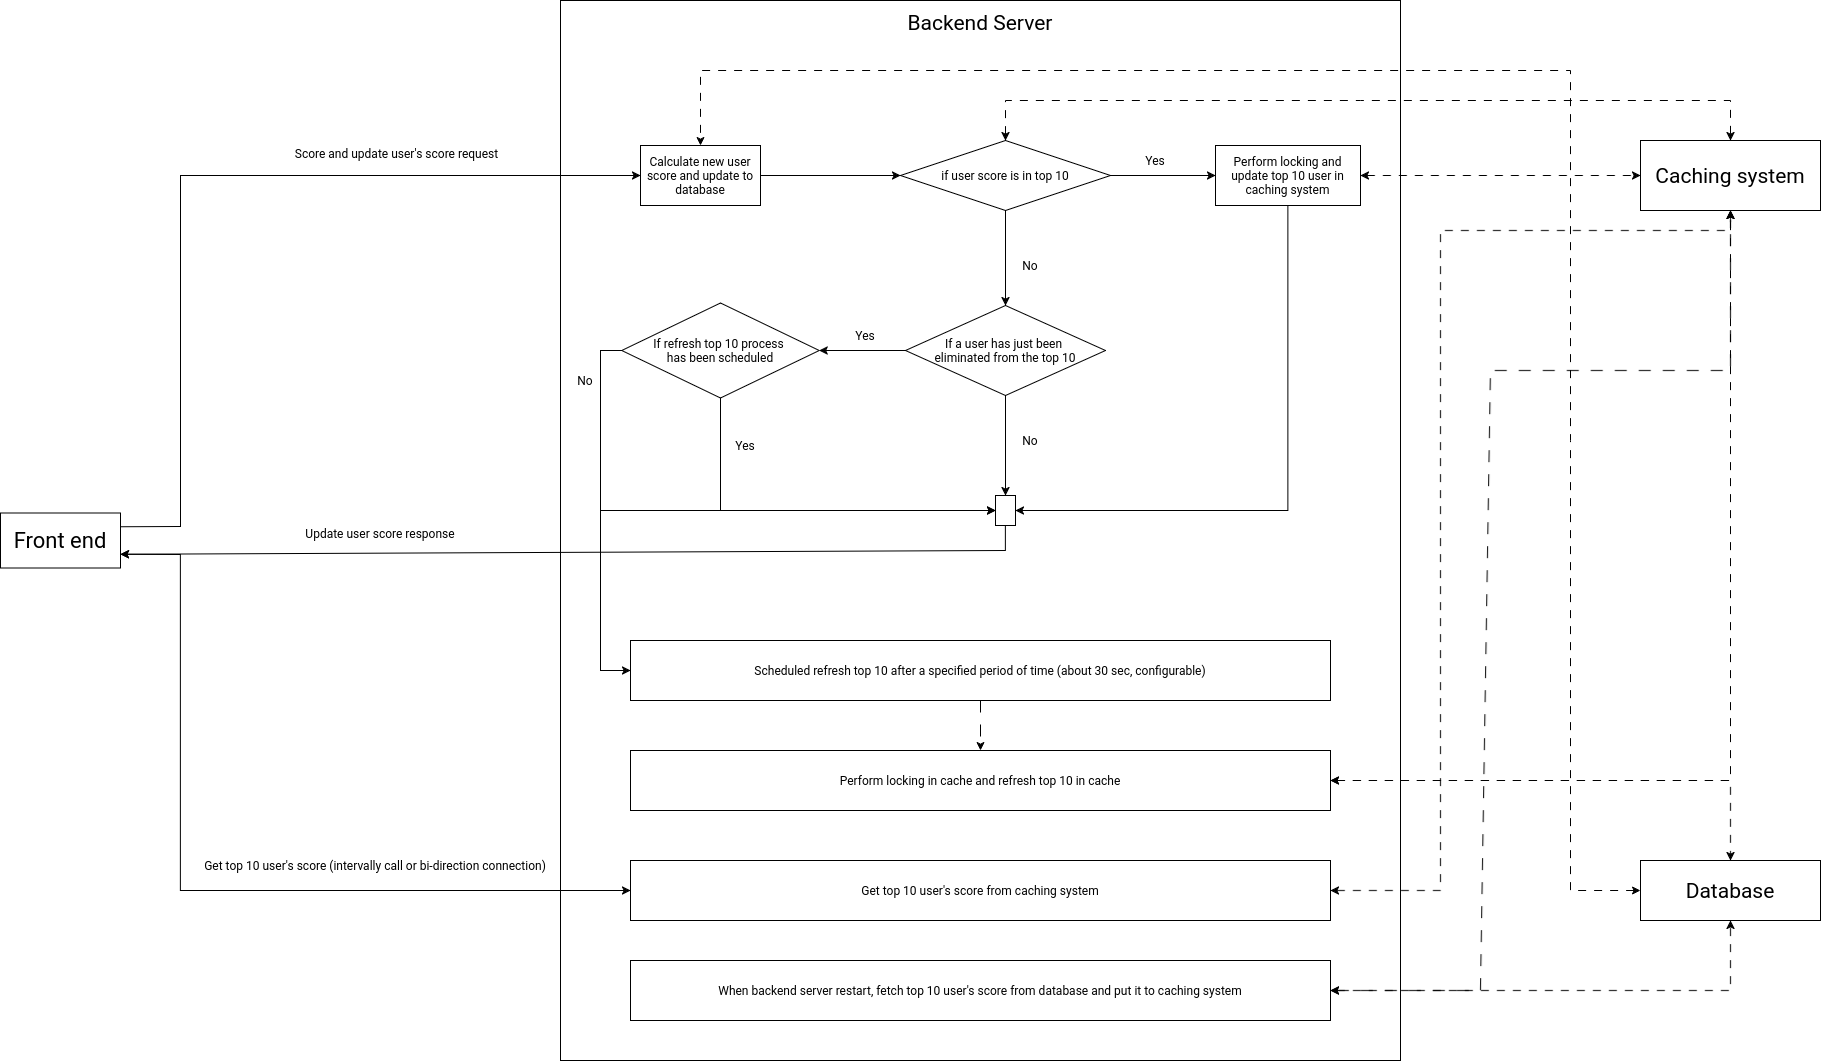

The diagram above was exported from draw.io. Its source (the exported page's mxGraphModel, read from the mxfile embedded in the PNG):
<mxGraphModel dx="2284" dy="1872" grid="1" gridSize="10" guides="1" tooltips="1" connect="1" arrows="1" fold="1" page="1" pageScale="1" pageWidth="850" pageHeight="1100" math="0" shadow="0">
  <root>
    <mxCell id="0" />
    <mxCell id="1" parent="0" />
    <mxCell id="xrZu9t3FzmwMLdEx_WaY-5" value="" style="rounded=0;whiteSpace=wrap;html=1;" parent="1" vertex="1">
      <mxGeometry x="-30" y="-190" width="840" height="1060" as="geometry" />
    </mxCell>
    <mxCell id="xrZu9t3FzmwMLdEx_WaY-8" value="&lt;div&gt;Backend Server&lt;/div&gt;&lt;div&gt;&lt;br&gt;&lt;/div&gt;" style="text;html=1;align=center;verticalAlign=middle;whiteSpace=wrap;rounded=0;fontSize=21;" parent="1" vertex="1">
      <mxGeometry x="295" y="-170" width="190" height="30" as="geometry" />
    </mxCell>
    <mxCell id="xrZu9t3FzmwMLdEx_WaY-15" value="" style="edgeStyle=orthogonalEdgeStyle;rounded=0;orthogonalLoop=1;jettySize=auto;html=1;" parent="1" source="xrZu9t3FzmwMLdEx_WaY-10" target="xrZu9t3FzmwMLdEx_WaY-14" edge="1">
      <mxGeometry relative="1" as="geometry" />
    </mxCell>
    <mxCell id="xrZu9t3FzmwMLdEx_WaY-22" value="" style="edgeStyle=orthogonalEdgeStyle;rounded=0;orthogonalLoop=1;jettySize=auto;html=1;" parent="1" source="xrZu9t3FzmwMLdEx_WaY-10" target="grz7Qo8GMp1eSNPeXTnQ-4" edge="1">
      <mxGeometry relative="1" as="geometry">
        <mxPoint x="250" y="140" as="targetPoint" />
        <mxPoint x="250" as="sourcePoint" />
        <Array as="points" />
      </mxGeometry>
    </mxCell>
    <mxCell id="xrZu9t3FzmwMLdEx_WaY-10" value="if user score is in top 10 " style="rhombus;whiteSpace=wrap;html=1;" parent="1" vertex="1">
      <mxGeometry x="310" y="-50" width="210" height="70" as="geometry" />
    </mxCell>
    <mxCell id="xrZu9t3FzmwMLdEx_WaY-12" value="" style="endArrow=classic;html=1;rounded=0;entryX=0;entryY=0.5;entryDx=0;entryDy=0;exitX=1;exitY=0.25;exitDx=0;exitDy=0;" parent="1" source="xrZu9t3FzmwMLdEx_WaY-25" target="grz7Qo8GMp1eSNPeXTnQ-1" edge="1">
      <mxGeometry width="50" height="50" relative="1" as="geometry">
        <mxPoint x="-650" y="375" as="sourcePoint" />
        <mxPoint x="-150" y="130" as="targetPoint" />
        <Array as="points">
          <mxPoint x="-410" y="336" />
          <mxPoint x="-410" y="-15" />
        </Array>
      </mxGeometry>
    </mxCell>
    <mxCell id="xrZu9t3FzmwMLdEx_WaY-13" value="&lt;div&gt;&amp;nbsp;Score and update user's score request&lt;/div&gt;&lt;div&gt;&lt;br&gt;&lt;/div&gt;" style="text;html=1;align=center;verticalAlign=middle;whiteSpace=wrap;rounded=0;rotation=0;" parent="1" vertex="1">
      <mxGeometry x="-410" y="-45" width="430" height="30" as="geometry" />
    </mxCell>
    <mxCell id="xrZu9t3FzmwMLdEx_WaY-18" value="" style="edgeStyle=orthogonalEdgeStyle;rounded=0;orthogonalLoop=1;jettySize=auto;html=1;" parent="1" source="xrZu9t3FzmwMLdEx_WaY-14" target="xrZu9t3FzmwMLdEx_WaY-17" edge="1">
      <mxGeometry relative="1" as="geometry">
        <Array as="points">
          <mxPoint x="698" y="320" />
        </Array>
      </mxGeometry>
    </mxCell>
    <mxCell id="xrZu9t3FzmwMLdEx_WaY-14" value="Perform locking and update top 10 user in caching system" style="whiteSpace=wrap;html=1;" parent="1" vertex="1">
      <mxGeometry x="625" y="-45" width="145" height="60" as="geometry" />
    </mxCell>
    <mxCell id="xrZu9t3FzmwMLdEx_WaY-16" value="Yes" style="text;html=1;align=center;verticalAlign=middle;whiteSpace=wrap;rounded=0;" parent="1" vertex="1">
      <mxGeometry x="510" y="-45" width="110" height="30" as="geometry" />
    </mxCell>
    <mxCell id="xrZu9t3FzmwMLdEx_WaY-17" value="" style="whiteSpace=wrap;html=1;" parent="1" vertex="1">
      <mxGeometry x="405" y="305" width="20" height="30" as="geometry" />
    </mxCell>
    <mxCell id="xrZu9t3FzmwMLdEx_WaY-19" value="" style="endArrow=classic;html=1;rounded=0;entryX=1;entryY=0.75;entryDx=0;entryDy=0;exitX=0.5;exitY=1;exitDx=0;exitDy=0;" parent="1" source="xrZu9t3FzmwMLdEx_WaY-17" target="xrZu9t3FzmwMLdEx_WaY-25" edge="1">
      <mxGeometry width="50" height="50" relative="1" as="geometry">
        <mxPoint x="-105" y="335" as="sourcePoint" />
        <mxPoint x="-650" y="375" as="targetPoint" />
        <Array as="points">
          <mxPoint x="415" y="360" />
        </Array>
      </mxGeometry>
    </mxCell>
    <mxCell id="xrZu9t3FzmwMLdEx_WaY-20" value="&lt;div&gt;Update user score response&lt;/div&gt;&lt;div&gt;&lt;br&gt;&lt;/div&gt;" style="text;html=1;align=center;verticalAlign=middle;whiteSpace=wrap;rounded=0;rotation=0;" parent="1" vertex="1">
      <mxGeometry x="-300" y="335" width="180" height="30" as="geometry" />
    </mxCell>
    <mxCell id="xrZu9t3FzmwMLdEx_WaY-24" value="No" style="text;html=1;align=center;verticalAlign=middle;whiteSpace=wrap;rounded=0;" parent="1" vertex="1">
      <mxGeometry x="385" y="60" width="110" height="30" as="geometry" />
    </mxCell>
    <mxCell id="xrZu9t3FzmwMLdEx_WaY-25" value="&lt;font style=&quot;font-size: 22px;&quot;&gt;Front end&lt;/font&gt;" style="rounded=0;whiteSpace=wrap;html=1;" parent="1" vertex="1">
      <mxGeometry x="-590" y="322.5" width="120" height="55" as="geometry" />
    </mxCell>
    <mxCell id="xrZu9t3FzmwMLdEx_WaY-26" value="Get top 10 user's score from caching system" style="rounded=0;whiteSpace=wrap;html=1;" parent="1" vertex="1">
      <mxGeometry x="40" y="670" width="700" height="60" as="geometry" />
    </mxCell>
    <mxCell id="xrZu9t3FzmwMLdEx_WaY-27" value="" style="endArrow=classic;startArrow=classic;html=1;rounded=0;entryX=0;entryY=0.5;entryDx=0;entryDy=0;exitX=1;exitY=0.75;exitDx=0;exitDy=0;" parent="1" source="xrZu9t3FzmwMLdEx_WaY-25" target="xrZu9t3FzmwMLdEx_WaY-26" edge="1">
      <mxGeometry width="50" height="50" relative="1" as="geometry">
        <mxPoint x="-90" y="325" as="sourcePoint" />
        <mxPoint x="-105" y="465" as="targetPoint" />
        <Array as="points">
          <mxPoint x="-410" y="364" />
          <mxPoint x="-410" y="700" />
        </Array>
      </mxGeometry>
    </mxCell>
    <mxCell id="xrZu9t3FzmwMLdEx_WaY-29" value="Get top 10 user's score (intervally call or bi-direction connection)" style="text;html=1;align=center;verticalAlign=middle;whiteSpace=wrap;rounded=0;rotation=0;" parent="1" vertex="1">
      <mxGeometry x="-440" y="660" width="450" height="30" as="geometry" />
    </mxCell>
    <mxCell id="xrZu9t3FzmwMLdEx_WaY-31" value="&lt;font style=&quot;font-size: 21px;&quot;&gt;Caching system&lt;/font&gt;" style="rounded=0;whiteSpace=wrap;html=1;" parent="1" vertex="1">
      <mxGeometry x="1050" y="-50" width="180" height="70" as="geometry" />
    </mxCell>
    <mxCell id="xrZu9t3FzmwMLdEx_WaY-32" value="&lt;font style=&quot;font-size: 21px;&quot;&gt;Database&lt;/font&gt;" style="rounded=0;whiteSpace=wrap;html=1;" parent="1" vertex="1">
      <mxGeometry x="1050" y="670" width="180" height="60" as="geometry" />
    </mxCell>
    <mxCell id="gqGbPXwfeaTGu5_Wpzl3-3" value="" style="endArrow=classic;startArrow=classic;html=1;rounded=0;exitX=0.5;exitY=0;exitDx=0;exitDy=0;entryX=0.5;entryY=0;entryDx=0;entryDy=0;dashed=1;dashPattern=8 8;" parent="1" source="xrZu9t3FzmwMLdEx_WaY-10" target="xrZu9t3FzmwMLdEx_WaY-31" edge="1">
      <mxGeometry width="50" height="50" relative="1" as="geometry">
        <mxPoint x="670" y="100" as="sourcePoint" />
        <mxPoint x="720" y="50" as="targetPoint" />
        <Array as="points">
          <mxPoint x="415" y="-90" />
          <mxPoint x="770" y="-90" />
          <mxPoint x="1140" y="-90" />
        </Array>
      </mxGeometry>
    </mxCell>
    <mxCell id="gqGbPXwfeaTGu5_Wpzl3-4" value="" style="endArrow=classic;startArrow=classic;html=1;rounded=0;entryX=0;entryY=0.5;entryDx=0;entryDy=0;dashed=1;dashPattern=8 8;" parent="1" source="xrZu9t3FzmwMLdEx_WaY-14" target="xrZu9t3FzmwMLdEx_WaY-31" edge="1">
      <mxGeometry width="50" height="50" relative="1" as="geometry">
        <mxPoint x="670" y="100" as="sourcePoint" />
        <mxPoint x="720" y="50" as="targetPoint" />
      </mxGeometry>
    </mxCell>
    <mxCell id="gqGbPXwfeaTGu5_Wpzl3-5" value="" style="endArrow=classic;startArrow=classic;html=1;rounded=0;entryX=0.5;entryY=0;entryDx=0;entryDy=0;exitX=1;exitY=0.5;exitDx=0;exitDy=0;dashed=1;dashPattern=8 8;" parent="1" edge="1" target="xrZu9t3FzmwMLdEx_WaY-32" source="grz7Qo8GMp1eSNPeXTnQ-17">
      <mxGeometry width="50" height="50" relative="1" as="geometry">
        <mxPoint x="1000" y="590" as="sourcePoint" />
        <mxPoint x="1635" y="350" as="targetPoint" />
        <Array as="points">
          <mxPoint x="1140" y="590" />
        </Array>
      </mxGeometry>
    </mxCell>
    <mxCell id="gqGbPXwfeaTGu5_Wpzl3-6" value="When backend server restart, fetch top 10 user's score from database and put it to caching system" style="rounded=0;whiteSpace=wrap;html=1;" parent="1" vertex="1">
      <mxGeometry x="40" y="770" width="700" height="60" as="geometry" />
    </mxCell>
    <mxCell id="gqGbPXwfeaTGu5_Wpzl3-7" value="" style="endArrow=classic;startArrow=classic;html=1;rounded=0;entryX=0.5;entryY=1;entryDx=0;entryDy=0;exitX=1;exitY=0.5;exitDx=0;exitDy=0;dashed=1;dashPattern=12 12;" parent="1" source="gqGbPXwfeaTGu5_Wpzl3-6" target="xrZu9t3FzmwMLdEx_WaY-31" edge="1">
      <mxGeometry width="50" height="50" relative="1" as="geometry">
        <mxPoint x="670" y="220" as="sourcePoint" />
        <mxPoint x="720" y="170" as="targetPoint" />
        <Array as="points">
          <mxPoint x="890" y="800" />
          <mxPoint x="900" y="180" />
          <mxPoint x="1140" y="180" />
        </Array>
      </mxGeometry>
    </mxCell>
    <mxCell id="gqGbPXwfeaTGu5_Wpzl3-8" value="" style="endArrow=classic;startArrow=classic;html=1;rounded=0;exitX=1;exitY=0.5;exitDx=0;exitDy=0;entryX=0.5;entryY=1;entryDx=0;entryDy=0;dashed=1;dashPattern=8 8;" parent="1" source="xrZu9t3FzmwMLdEx_WaY-26" target="xrZu9t3FzmwMLdEx_WaY-31" edge="1">
      <mxGeometry width="50" height="50" relative="1" as="geometry">
        <mxPoint x="900" y="390" as="sourcePoint" />
        <mxPoint x="950" y="340" as="targetPoint" />
        <Array as="points">
          <mxPoint x="850" y="700" />
          <mxPoint x="850" y="40" />
          <mxPoint x="1140" y="40" />
        </Array>
      </mxGeometry>
    </mxCell>
    <mxCell id="gqGbPXwfeaTGu5_Wpzl3-9" value="" style="endArrow=classic;startArrow=classic;html=1;rounded=0;entryX=0.5;entryY=1;entryDx=0;entryDy=0;exitX=1;exitY=0.5;exitDx=0;exitDy=0;dashed=1;dashPattern=8 8;" parent="1" source="gqGbPXwfeaTGu5_Wpzl3-6" target="xrZu9t3FzmwMLdEx_WaY-32" edge="1">
      <mxGeometry width="50" height="50" relative="1" as="geometry">
        <mxPoint x="670" y="220" as="sourcePoint" />
        <mxPoint x="720" y="170" as="targetPoint" />
        <Array as="points">
          <mxPoint x="1140" y="800" />
        </Array>
      </mxGeometry>
    </mxCell>
    <mxCell id="grz7Qo8GMp1eSNPeXTnQ-1" value="Calculate new user score and update to database" style="rounded=0;whiteSpace=wrap;html=1;" parent="1" vertex="1">
      <mxGeometry x="50" y="-45" width="120" height="60" as="geometry" />
    </mxCell>
    <mxCell id="grz7Qo8GMp1eSNPeXTnQ-2" value="" style="endArrow=classic;html=1;rounded=0;exitX=1;exitY=0.5;exitDx=0;exitDy=0;" parent="1" source="grz7Qo8GMp1eSNPeXTnQ-1" target="xrZu9t3FzmwMLdEx_WaY-10" edge="1">
      <mxGeometry width="50" height="50" relative="1" as="geometry">
        <mxPoint x="340" as="sourcePoint" />
        <mxPoint x="390" y="-50" as="targetPoint" />
      </mxGeometry>
    </mxCell>
    <mxCell id="grz7Qo8GMp1eSNPeXTnQ-4" value="&lt;div&gt;If a user has just been&amp;nbsp;&lt;/div&gt;&lt;div&gt;eliminated from the top 10 &lt;/div&gt;" style="rhombus;whiteSpace=wrap;html=1;" parent="1" vertex="1">
      <mxGeometry x="315" y="115" width="200" height="90" as="geometry" />
    </mxCell>
    <mxCell id="grz7Qo8GMp1eSNPeXTnQ-5" value="" style="endArrow=classic;html=1;rounded=0;entryX=0.5;entryY=0;entryDx=0;entryDy=0;" parent="1" source="grz7Qo8GMp1eSNPeXTnQ-4" target="xrZu9t3FzmwMLdEx_WaY-17" edge="1">
      <mxGeometry width="50" height="50" relative="1" as="geometry">
        <mxPoint x="370" y="379.76" as="sourcePoint" />
        <mxPoint x="230" y="280.0029149797572" as="targetPoint" />
      </mxGeometry>
    </mxCell>
    <mxCell id="grz7Qo8GMp1eSNPeXTnQ-6" value="No" style="text;html=1;align=center;verticalAlign=middle;whiteSpace=wrap;rounded=0;" parent="1" vertex="1">
      <mxGeometry x="385" y="235" width="110" height="30" as="geometry" />
    </mxCell>
    <mxCell id="grz7Qo8GMp1eSNPeXTnQ-7" value="" style="endArrow=classic;html=1;rounded=0;exitX=0;exitY=0.5;exitDx=0;exitDy=0;entryX=1;entryY=0.5;entryDx=0;entryDy=0;" parent="1" source="grz7Qo8GMp1eSNPeXTnQ-4" target="grz7Qo8GMp1eSNPeXTnQ-9" edge="1">
      <mxGeometry width="50" height="50" relative="1" as="geometry">
        <mxPoint x="-280" y="130" as="sourcePoint" />
        <mxPoint x="190" y="160" as="targetPoint" />
      </mxGeometry>
    </mxCell>
    <mxCell id="grz7Qo8GMp1eSNPeXTnQ-8" value="Yes" style="text;html=1;align=center;verticalAlign=middle;whiteSpace=wrap;rounded=0;" parent="1" vertex="1">
      <mxGeometry x="220" y="130" width="110" height="30" as="geometry" />
    </mxCell>
    <mxCell id="grz7Qo8GMp1eSNPeXTnQ-9" value="&lt;div&gt;If refresh top 10 process&amp;nbsp;&lt;/div&gt;&lt;div&gt;has been scheduled&lt;/div&gt;" style="rhombus;whiteSpace=wrap;html=1;" parent="1" vertex="1">
      <mxGeometry x="31.25" y="112.5" width="197.5" height="95" as="geometry" />
    </mxCell>
    <mxCell id="grz7Qo8GMp1eSNPeXTnQ-10" value="" style="endArrow=classic;html=1;rounded=0;entryX=0;entryY=0.5;entryDx=0;entryDy=0;exitX=0.5;exitY=1;exitDx=0;exitDy=0;" parent="1" source="grz7Qo8GMp1eSNPeXTnQ-9" target="xrZu9t3FzmwMLdEx_WaY-17" edge="1">
      <mxGeometry width="50" height="50" relative="1" as="geometry">
        <mxPoint x="220" y="280" as="sourcePoint" />
        <mxPoint x="270" y="230" as="targetPoint" />
        <Array as="points">
          <mxPoint x="130" y="320" />
        </Array>
      </mxGeometry>
    </mxCell>
    <mxCell id="grz7Qo8GMp1eSNPeXTnQ-11" value="Yes" style="text;html=1;align=center;verticalAlign=middle;whiteSpace=wrap;rounded=0;" parent="1" vertex="1">
      <mxGeometry x="100" y="240" width="110" height="30" as="geometry" />
    </mxCell>
    <mxCell id="grz7Qo8GMp1eSNPeXTnQ-12" value="Scheduled refresh top 10 after a specified period of time (about 30 sec, configurable)" style="rounded=0;whiteSpace=wrap;html=1;" parent="1" vertex="1">
      <mxGeometry x="40" y="450" width="700" height="60" as="geometry" />
    </mxCell>
    <mxCell id="grz7Qo8GMp1eSNPeXTnQ-13" value="" style="endArrow=classic;html=1;rounded=0;entryX=0;entryY=0.5;entryDx=0;entryDy=0;exitX=0;exitY=0.5;exitDx=0;exitDy=0;" parent="1" source="grz7Qo8GMp1eSNPeXTnQ-9" target="grz7Qo8GMp1eSNPeXTnQ-12" edge="1">
      <mxGeometry width="50" height="50" relative="1" as="geometry">
        <mxPoint x="220" y="340" as="sourcePoint" />
        <mxPoint x="270" y="290" as="targetPoint" />
        <Array as="points">
          <mxPoint x="10" y="160" />
          <mxPoint x="10" y="480" />
        </Array>
      </mxGeometry>
    </mxCell>
    <mxCell id="grz7Qo8GMp1eSNPeXTnQ-14" value="No" style="text;html=1;align=center;verticalAlign=middle;whiteSpace=wrap;rounded=0;" parent="1" vertex="1">
      <mxGeometry x="-60" y="175" width="110" height="30" as="geometry" />
    </mxCell>
    <mxCell id="grz7Qo8GMp1eSNPeXTnQ-15" value="" style="endArrow=classic;html=1;rounded=0;entryX=0;entryY=0.5;entryDx=0;entryDy=0;" parent="1" target="xrZu9t3FzmwMLdEx_WaY-17" edge="1">
      <mxGeometry width="50" height="50" relative="1" as="geometry">
        <mxPoint x="10" y="320" as="sourcePoint" />
        <mxPoint x="270" y="230" as="targetPoint" />
      </mxGeometry>
    </mxCell>
    <mxCell id="grz7Qo8GMp1eSNPeXTnQ-16" value="" style="endArrow=classic;startArrow=classic;html=1;rounded=0;entryX=0.5;entryY=0;entryDx=0;entryDy=0;exitX=0;exitY=0.5;exitDx=0;exitDy=0;dashed=1;dashPattern=8 8;" parent="1" source="xrZu9t3FzmwMLdEx_WaY-32" target="grz7Qo8GMp1eSNPeXTnQ-1" edge="1">
      <mxGeometry width="50" height="50" relative="1" as="geometry">
        <mxPoint x="420" y="190" as="sourcePoint" />
        <mxPoint x="470" y="140" as="targetPoint" />
        <Array as="points">
          <mxPoint x="980" y="700" />
          <mxPoint x="980" y="250" />
          <mxPoint x="980" y="-120" />
          <mxPoint x="110" y="-120" />
        </Array>
      </mxGeometry>
    </mxCell>
    <mxCell id="grz7Qo8GMp1eSNPeXTnQ-17" value="Perform locking in cache and refresh top 10 in cache" style="rounded=0;whiteSpace=wrap;html=1;" parent="1" vertex="1">
      <mxGeometry x="40" y="560" width="700" height="60" as="geometry" />
    </mxCell>
    <mxCell id="grz7Qo8GMp1eSNPeXTnQ-18" value="" style="endArrow=classic;html=1;rounded=0;exitX=0.5;exitY=1;exitDx=0;exitDy=0;entryX=0.5;entryY=0;entryDx=0;entryDy=0;dashed=1;dashPattern=12 12;" parent="1" source="grz7Qo8GMp1eSNPeXTnQ-12" target="grz7Qo8GMp1eSNPeXTnQ-17" edge="1">
      <mxGeometry width="50" height="50" relative="1" as="geometry">
        <mxPoint x="330" y="550" as="sourcePoint" />
        <mxPoint x="380" y="500" as="targetPoint" />
      </mxGeometry>
    </mxCell>
    <mxCell id="fit9loAff07oTmTZjanw-1" value="" style="endArrow=classic;startArrow=classic;html=1;rounded=0;entryX=0.5;entryY=1;entryDx=0;entryDy=0;exitX=1;exitY=0.5;exitDx=0;exitDy=0;dashed=1;dashPattern=8 8;" edge="1" parent="1" source="grz7Qo8GMp1eSNPeXTnQ-17" target="xrZu9t3FzmwMLdEx_WaY-31">
      <mxGeometry width="50" height="50" relative="1" as="geometry">
        <mxPoint x="750" y="600" as="sourcePoint" />
        <mxPoint x="1150" y="680" as="targetPoint" />
        <Array as="points">
          <mxPoint x="1140" y="590" />
        </Array>
      </mxGeometry>
    </mxCell>
  </root>
</mxGraphModel>